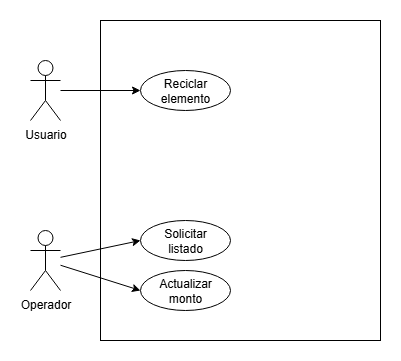

The diagram above was exported from draw.io. Its source (the exported page's mxGraphModel, read from the mxfile embedded in the PNG):
<mxGraphModel dx="955" dy="534" grid="1" gridSize="10" guides="1" tooltips="1" connect="1" arrows="1" fold="1" page="1" pageScale="1" pageWidth="827" pageHeight="1169" math="0" shadow="0">
  <root>
    <mxCell id="0" />
    <mxCell id="1" parent="0" />
    <mxCell id="At6H3FXNAB8EF-kRMmXr-5" style="edgeStyle=orthogonalEdgeStyle;rounded=0;orthogonalLoop=1;jettySize=auto;html=1;entryX=0;entryY=0.5;entryDx=0;entryDy=0;" edge="1" parent="1" source="At6H3FXNAB8EF-kRMmXr-1" target="At6H3FXNAB8EF-kRMmXr-4">
      <mxGeometry relative="1" as="geometry" />
    </mxCell>
    <mxCell id="At6H3FXNAB8EF-kRMmXr-1" value="Usuario" style="shape=umlActor;html=1;verticalLabelPosition=bottom;verticalAlign=top;align=center;" vertex="1" parent="1">
      <mxGeometry x="210" y="120" width="30" height="60" as="geometry" />
    </mxCell>
    <mxCell id="At6H3FXNAB8EF-kRMmXr-2" value="" style="whiteSpace=wrap;html=1;fillColor=none;" vertex="1" parent="1">
      <mxGeometry x="280" y="80" width="280" height="320" as="geometry" />
    </mxCell>
    <mxCell id="At6H3FXNAB8EF-kRMmXr-8" style="rounded=0;orthogonalLoop=1;jettySize=auto;html=1;entryX=0;entryY=0.5;entryDx=0;entryDy=0;strokeColor=default;" edge="1" parent="1" source="At6H3FXNAB8EF-kRMmXr-3" target="At6H3FXNAB8EF-kRMmXr-6">
      <mxGeometry relative="1" as="geometry" />
    </mxCell>
    <mxCell id="At6H3FXNAB8EF-kRMmXr-9" style="rounded=0;orthogonalLoop=1;jettySize=auto;html=1;entryX=0;entryY=0.5;entryDx=0;entryDy=0;" edge="1" parent="1" source="At6H3FXNAB8EF-kRMmXr-3" target="At6H3FXNAB8EF-kRMmXr-7">
      <mxGeometry relative="1" as="geometry" />
    </mxCell>
    <mxCell id="At6H3FXNAB8EF-kRMmXr-3" value="Operador" style="shape=umlActor;html=1;verticalLabelPosition=bottom;verticalAlign=top;align=center;" vertex="1" parent="1">
      <mxGeometry x="210" y="290" width="30" height="60" as="geometry" />
    </mxCell>
    <mxCell id="At6H3FXNAB8EF-kRMmXr-4" value="Reciclar&lt;br&gt;elemento" style="ellipse;whiteSpace=wrap;html=1;" vertex="1" parent="1">
      <mxGeometry x="320" y="130" width="90" height="40" as="geometry" />
    </mxCell>
    <mxCell id="At6H3FXNAB8EF-kRMmXr-6" value="Solicitar&lt;br&gt;listado" style="ellipse;whiteSpace=wrap;html=1;" vertex="1" parent="1">
      <mxGeometry x="320" y="280" width="90" height="40" as="geometry" />
    </mxCell>
    <mxCell id="At6H3FXNAB8EF-kRMmXr-7" value="Actualizar&lt;br&gt;monto" style="ellipse;whiteSpace=wrap;html=1;" vertex="1" parent="1">
      <mxGeometry x="320" y="330" width="90" height="40" as="geometry" />
    </mxCell>
  </root>
</mxGraphModel>